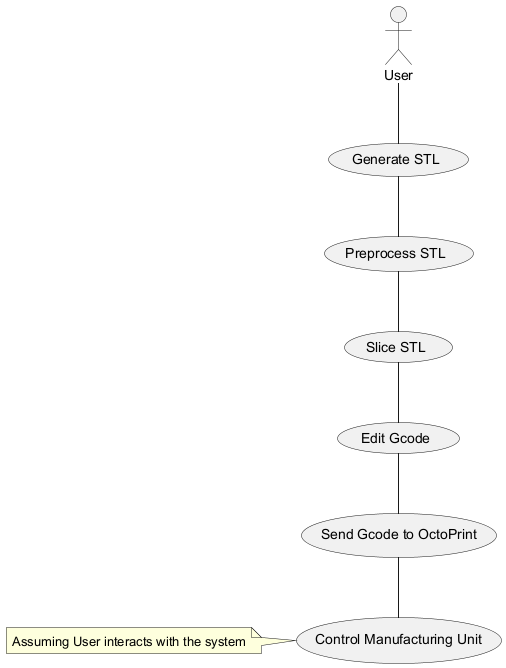

The diagram above was rendered by PlantUML. Its source (embedded in the PNG):
@startuml
actor User as "User"
usecase "Generate STL" as stl
usecase "Preprocess STL" as preprocess
usecase "Slice STL" as slice
usecase "Edit Gcode" as edit_gcode
usecase "Send Gcode to OctoPrint" as send_gcode
usecase "Control Manufacturing Unit" as control_unit

User -- stl
stl -- preprocess
preprocess -- slice
slice -- edit_gcode
edit_gcode -- send_gcode
send_gcode -- control_unit
note left: Assuming User interacts with the system
@enduml